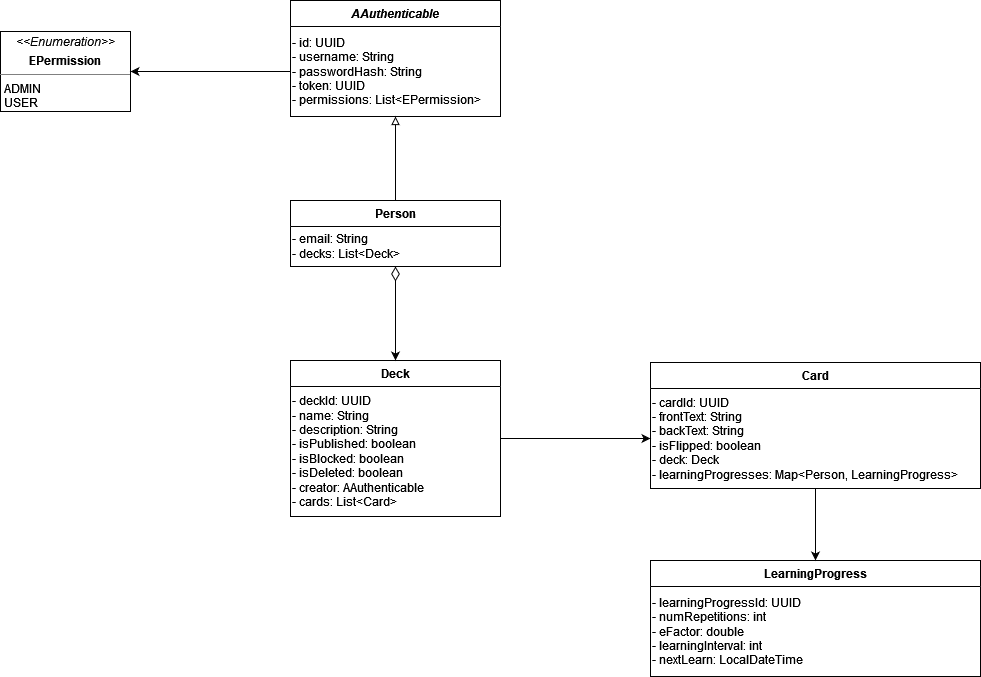

The diagram above was exported from draw.io. Its source (the exported page's mxGraphModel, read from the mxfile embedded in the PNG):
<mxGraphModel dx="1718" dy="927" grid="1" gridSize="10" guides="1" tooltips="1" connect="1" arrows="1" fold="1" page="1" pageScale="1" pageWidth="1654" pageHeight="2336" math="0" shadow="0">
  <root>
    <mxCell id="0" />
    <mxCell id="1" parent="0" />
    <mxCell id="evYFqRpFq3UooHufCP0V-2" value="AAuthenticable" style="swimlane;fontStyle=3;childLayout=stackLayout;horizontal=1;startSize=26;fillColor=none;horizontalStack=0;resizeParent=1;resizeParentMax=0;resizeLast=0;collapsible=1;marginBottom=0;" vertex="1" parent="1">
      <mxGeometry x="640" y="160" width="210" height="116" as="geometry" />
    </mxCell>
    <mxCell id="evYFqRpFq3UooHufCP0V-3" value="&lt;div&gt;- id: UUID&lt;/div&gt;&lt;div&gt;- username: String&lt;/div&gt;&lt;div&gt;- passwordHash: String&lt;/div&gt;&lt;div&gt;- token: UUID&lt;/div&gt;&lt;div&gt;- permissions: List&amp;lt;EPermission&amp;gt;&lt;br&gt;&lt;/div&gt;" style="text;html=1;align=left;verticalAlign=middle;resizable=0;points=[];autosize=1;strokeColor=none;fillColor=none;" vertex="1" parent="evYFqRpFq3UooHufCP0V-2">
      <mxGeometry y="26" width="210" height="90" as="geometry" />
    </mxCell>
    <mxCell id="evYFqRpFq3UooHufCP0V-4" value="&lt;p style=&quot;margin:0px;margin-top:4px;text-align:center;&quot;&gt;&lt;i&gt;&amp;lt;&amp;lt;Enumeration&amp;gt;&amp;gt;&lt;/i&gt;&lt;/p&gt;&lt;p style=&quot;margin:0px;margin-top:4px;text-align:center;&quot;&gt;&lt;b&gt;EPermission&lt;/b&gt;&lt;br&gt;&lt;/p&gt;&lt;hr size=&quot;1&quot;&gt;&lt;p style=&quot;margin:0px;margin-left:4px;&quot;&gt;ADMIN&lt;/p&gt;&lt;p style=&quot;margin:0px;margin-left:4px;&quot;&gt;USER&lt;br&gt;&lt;/p&gt;" style="verticalAlign=top;align=left;overflow=fill;fontSize=12;fontFamily=Helvetica;html=1;" vertex="1" parent="1">
      <mxGeometry x="350" y="191" width="130" height="80" as="geometry" />
    </mxCell>
    <mxCell id="evYFqRpFq3UooHufCP0V-5" style="edgeStyle=orthogonalEdgeStyle;rounded=0;orthogonalLoop=1;jettySize=auto;html=1;" edge="1" parent="1" source="evYFqRpFq3UooHufCP0V-3" target="evYFqRpFq3UooHufCP0V-4">
      <mxGeometry relative="1" as="geometry" />
    </mxCell>
    <mxCell id="evYFqRpFq3UooHufCP0V-11" style="edgeStyle=orthogonalEdgeStyle;rounded=0;orthogonalLoop=1;jettySize=auto;html=1;endArrow=block;endFill=0;" edge="1" parent="1" source="evYFqRpFq3UooHufCP0V-8" target="evYFqRpFq3UooHufCP0V-3">
      <mxGeometry relative="1" as="geometry" />
    </mxCell>
    <mxCell id="evYFqRpFq3UooHufCP0V-8" value="Person" style="swimlane;fontStyle=1;childLayout=stackLayout;horizontal=1;startSize=26;fillColor=none;horizontalStack=0;resizeParent=1;resizeParentMax=0;resizeLast=0;collapsible=1;marginBottom=0;" vertex="1" parent="1">
      <mxGeometry x="640" y="360" width="210" height="66" as="geometry" />
    </mxCell>
    <mxCell id="evYFqRpFq3UooHufCP0V-9" value="&lt;div&gt;- email: String&lt;/div&gt;&lt;div&gt;- decks: List&amp;lt;Deck&amp;gt;&lt;br&gt;&lt;/div&gt;" style="text;html=1;align=left;verticalAlign=middle;resizable=0;points=[];autosize=1;strokeColor=none;fillColor=none;" vertex="1" parent="evYFqRpFq3UooHufCP0V-8">
      <mxGeometry y="26" width="210" height="40" as="geometry" />
    </mxCell>
    <mxCell id="evYFqRpFq3UooHufCP0V-12" value="Deck" style="swimlane;fontStyle=1;childLayout=stackLayout;horizontal=1;startSize=26;fillColor=none;horizontalStack=0;resizeParent=1;resizeParentMax=0;resizeLast=0;collapsible=1;marginBottom=0;" vertex="1" parent="1">
      <mxGeometry x="640" y="520" width="210" height="156" as="geometry" />
    </mxCell>
    <mxCell id="evYFqRpFq3UooHufCP0V-13" value="&lt;div&gt;- deckId: UUID&lt;/div&gt;&lt;div&gt;- name: String&lt;/div&gt;&lt;div&gt;- description: String&lt;/div&gt;&lt;div&gt;- isPublished: boolean&lt;/div&gt;&lt;div&gt;- isBlocked: boolean&lt;/div&gt;&lt;div&gt;- isDeleted: boolean&lt;/div&gt;&lt;div&gt;- creator: AAuthenticable&lt;/div&gt;&lt;div&gt;- cards: List&amp;lt;Card&amp;gt;&lt;br&gt;&lt;/div&gt;" style="text;html=1;align=left;verticalAlign=middle;resizable=0;points=[];autosize=1;strokeColor=none;fillColor=none;" vertex="1" parent="evYFqRpFq3UooHufCP0V-12">
      <mxGeometry y="26" width="210" height="130" as="geometry" />
    </mxCell>
    <mxCell id="evYFqRpFq3UooHufCP0V-14" style="edgeStyle=orthogonalEdgeStyle;rounded=0;orthogonalLoop=1;jettySize=auto;html=1;entryX=0.5;entryY=0;entryDx=0;entryDy=0;endArrow=classic;endFill=1;startArrow=diamondThin;startFill=0;endSize=6;startSize=12;" edge="1" parent="1" source="evYFqRpFq3UooHufCP0V-9" target="evYFqRpFq3UooHufCP0V-12">
      <mxGeometry relative="1" as="geometry" />
    </mxCell>
    <mxCell id="evYFqRpFq3UooHufCP0V-15" value="Card" style="swimlane;fontStyle=1;childLayout=stackLayout;horizontal=1;startSize=26;fillColor=none;horizontalStack=0;resizeParent=1;resizeParentMax=0;resizeLast=0;collapsible=1;marginBottom=0;" vertex="1" parent="1">
      <mxGeometry x="1000" y="522" width="330" height="126" as="geometry" />
    </mxCell>
    <mxCell id="evYFqRpFq3UooHufCP0V-16" value="&lt;div&gt;- cardId: UUID&lt;/div&gt;&lt;div&gt;- frontText: String&lt;/div&gt;&lt;div&gt;- backText: String&lt;/div&gt;&lt;div&gt;- isFlipped: boolean&lt;/div&gt;&lt;div&gt;- deck: Deck&lt;/div&gt;&lt;div&gt;- learningProgresses: Map&amp;lt;Person, LearningProgress&amp;gt;&lt;br&gt;&lt;/div&gt;" style="text;html=1;align=left;verticalAlign=middle;resizable=0;points=[];autosize=1;strokeColor=none;fillColor=none;" vertex="1" parent="evYFqRpFq3UooHufCP0V-15">
      <mxGeometry y="26" width="330" height="100" as="geometry" />
    </mxCell>
    <mxCell id="evYFqRpFq3UooHufCP0V-22" value="LearningProgress" style="swimlane;fontStyle=1;childLayout=stackLayout;horizontal=1;startSize=26;fillColor=none;horizontalStack=0;resizeParent=1;resizeParentMax=0;resizeLast=0;collapsible=1;marginBottom=0;" vertex="1" parent="1">
      <mxGeometry x="1000" y="720" width="330" height="116" as="geometry" />
    </mxCell>
    <mxCell id="evYFqRpFq3UooHufCP0V-23" value="&lt;div&gt;- learningProgressId: UUID&lt;/div&gt;&lt;div&gt;- numRepetitions: int&lt;/div&gt;&lt;div&gt;- eFactor: double&lt;/div&gt;&lt;div&gt;- learningInterval: int&lt;/div&gt;&lt;div&gt;- nextLearn: LocalDateTime&lt;br&gt;&lt;/div&gt;" style="text;html=1;align=left;verticalAlign=middle;resizable=0;points=[];autosize=1;strokeColor=none;fillColor=none;" vertex="1" parent="evYFqRpFq3UooHufCP0V-22">
      <mxGeometry y="26" width="330" height="90" as="geometry" />
    </mxCell>
    <mxCell id="evYFqRpFq3UooHufCP0V-27" style="edgeStyle=orthogonalEdgeStyle;rounded=0;orthogonalLoop=1;jettySize=auto;html=1;startArrow=none;startFill=0;endArrow=classic;endFill=1;startSize=12;endSize=6;" edge="1" parent="1" source="evYFqRpFq3UooHufCP0V-13" target="evYFqRpFq3UooHufCP0V-16">
      <mxGeometry relative="1" as="geometry">
        <Array as="points">
          <mxPoint x="890" y="598" />
          <mxPoint x="890" y="598" />
        </Array>
      </mxGeometry>
    </mxCell>
    <mxCell id="evYFqRpFq3UooHufCP0V-28" style="edgeStyle=orthogonalEdgeStyle;rounded=0;orthogonalLoop=1;jettySize=auto;html=1;entryX=0.5;entryY=0;entryDx=0;entryDy=0;startArrow=none;startFill=0;endArrow=classic;endFill=1;startSize=12;endSize=6;" edge="1" parent="1" source="evYFqRpFq3UooHufCP0V-16" target="evYFqRpFq3UooHufCP0V-22">
      <mxGeometry relative="1" as="geometry" />
    </mxCell>
  </root>
</mxGraphModel>